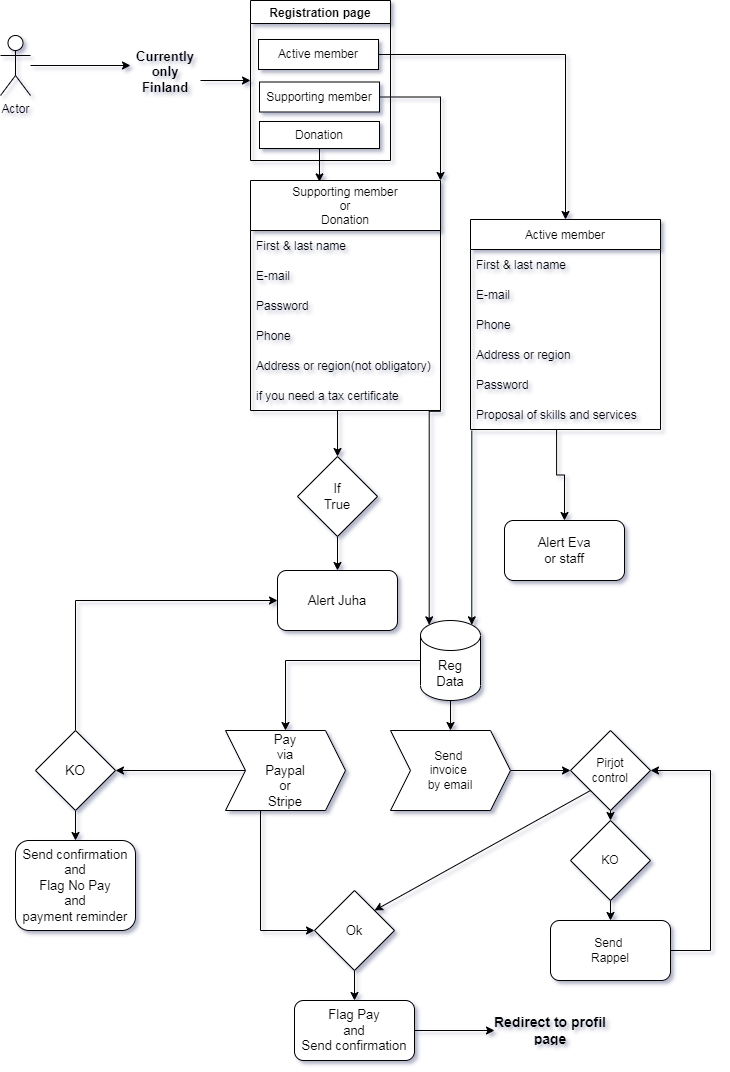

The diagram above was exported from draw.io. Its source (the exported page's mxGraphModel, read from the mxfile embedded in the PNG):
<mxGraphModel dx="2005" dy="1930" grid="1" gridSize="10" guides="1" tooltips="1" connect="1" arrows="1" fold="1" page="1" pageScale="1" pageWidth="827" pageHeight="1169" math="0" shadow="0">
  <root>
    <mxCell id="0" />
    <mxCell id="1" parent="0" />
    <mxCell id="20" style="edgeStyle=orthogonalEdgeStyle;rounded=0;orthogonalLoop=1;jettySize=auto;html=1;entryX=0;entryY=0.25;entryDx=0;entryDy=0;fontSize=13;" parent="1" source="2" target="19" edge="1">
      <mxGeometry relative="1" as="geometry" />
    </mxCell>
    <mxCell id="2" value="Actor" style="shape=umlActor;verticalLabelPosition=bottom;verticalAlign=top;html=1;outlineConnect=0;" parent="1" vertex="1">
      <mxGeometry x="-780" y="-1085" width="30" height="60" as="geometry" />
    </mxCell>
    <mxCell id="3" value="Registration page" style="swimlane;" parent="1" vertex="1">
      <mxGeometry x="-530" y="-1120" width="140" height="160" as="geometry" />
    </mxCell>
    <mxCell id="7" value="Active member" style="whiteSpace=wrap;html=1;" parent="3" vertex="1">
      <mxGeometry x="8" y="39" width="120" height="30" as="geometry" />
    </mxCell>
    <mxCell id="8" value="Supporting member" style="whiteSpace=wrap;html=1;" parent="3" vertex="1">
      <mxGeometry x="9" y="81.5" width="120" height="30" as="geometry" />
    </mxCell>
    <mxCell id="9" value="Donation" style="whiteSpace=wrap;html=1;" parent="3" vertex="1">
      <mxGeometry x="9" y="121" width="120" height="27" as="geometry" />
    </mxCell>
    <mxCell id="38" style="edgeStyle=orthogonalEdgeStyle;rounded=0;orthogonalLoop=1;jettySize=auto;html=1;fontSize=13;entryX=0.855;entryY=0;entryDx=0;entryDy=4.35;entryPerimeter=0;exitX=0.007;exitY=1.033;exitDx=0;exitDy=0;exitPerimeter=0;" parent="1" source="13" target="37" edge="1">
      <mxGeometry relative="1" as="geometry">
        <mxPoint x="-309" y="-750" as="sourcePoint" />
      </mxGeometry>
    </mxCell>
    <mxCell id="10" value="Active member" style="swimlane;fontStyle=0;childLayout=stackLayout;horizontal=1;startSize=30;horizontalStack=0;resizeParent=1;resizeParentMax=0;resizeLast=0;collapsible=1;marginBottom=0;" parent="1" vertex="1">
      <mxGeometry x="-310" y="-901" width="190" height="210" as="geometry" />
    </mxCell>
    <object label="First &amp; last name" AZ="First and last name" BZ="E-mail address" CZ="Proposal of skills and services" id="11">
      <mxCell style="text;strokeColor=none;fillColor=none;align=left;verticalAlign=middle;spacingLeft=4;spacingRight=4;overflow=hidden;points=[[0,0.5],[1,0.5]];portConstraint=eastwest;rotatable=0;" parent="10" vertex="1">
        <mxGeometry y="30" width="190" height="30" as="geometry" />
      </mxCell>
    </object>
    <mxCell id="12" value="E-mail" style="text;strokeColor=none;fillColor=none;align=left;verticalAlign=middle;spacingLeft=4;spacingRight=4;overflow=hidden;points=[[0,0.5],[1,0.5]];portConstraint=eastwest;rotatable=0;" parent="10" vertex="1">
      <mxGeometry y="60" width="190" height="30" as="geometry" />
    </mxCell>
    <mxCell id="16" value="Phone" style="text;strokeColor=none;fillColor=none;align=left;verticalAlign=middle;spacingLeft=4;spacingRight=4;overflow=hidden;points=[[0,0.5],[1,0.5]];portConstraint=eastwest;rotatable=0;" parent="10" vertex="1">
      <mxGeometry y="90" width="190" height="30" as="geometry" />
    </mxCell>
    <mxCell id="53" value="Address or region" style="text;strokeColor=none;fillColor=none;align=left;verticalAlign=middle;spacingLeft=4;spacingRight=4;overflow=hidden;points=[[0,0.5],[1,0.5]];portConstraint=eastwest;rotatable=0;" parent="10" vertex="1">
      <mxGeometry y="120" width="190" height="30" as="geometry" />
    </mxCell>
    <mxCell id="55" value="Password" style="text;strokeColor=none;fillColor=none;align=left;verticalAlign=middle;spacingLeft=4;spacingRight=4;overflow=hidden;points=[[0,0.5],[1,0.5]];portConstraint=eastwest;rotatable=0;" parent="10" vertex="1">
      <mxGeometry y="150" width="190" height="30" as="geometry" />
    </mxCell>
    <mxCell id="13" value="Proposal of skills and services" style="text;strokeColor=none;fillColor=none;align=left;verticalAlign=middle;spacingLeft=4;spacingRight=4;overflow=hidden;points=[[0,0.5],[1,0.5]];portConstraint=eastwest;rotatable=0;" parent="10" vertex="1">
      <mxGeometry y="180" width="190" height="30" as="geometry" />
    </mxCell>
    <mxCell id="17" style="edgeStyle=orthogonalEdgeStyle;rounded=0;orthogonalLoop=1;jettySize=auto;html=1;" parent="1" source="7" target="10" edge="1">
      <mxGeometry relative="1" as="geometry" />
    </mxCell>
    <mxCell id="21" style="edgeStyle=orthogonalEdgeStyle;rounded=0;orthogonalLoop=1;jettySize=auto;html=1;entryX=0;entryY=0.5;entryDx=0;entryDy=0;fontSize=13;" parent="1" source="19" target="3" edge="1">
      <mxGeometry relative="1" as="geometry" />
    </mxCell>
    <mxCell id="19" value="&lt;h1 style=&quot;font-size: 13px;&quot;&gt;Currently only Finland&lt;/h1&gt;" style="text;html=1;strokeColor=none;fillColor=none;spacing=5;spacingTop=-20;whiteSpace=wrap;overflow=hidden;rounded=0;fontSize=13;align=center;fontStyle=0" parent="1" vertex="1">
      <mxGeometry x="-650" y="-1070" width="70" height="60" as="geometry" />
    </mxCell>
    <mxCell id="22" value="Supporting member&#10;or&#10;Donation" style="swimlane;fontStyle=0;childLayout=stackLayout;horizontal=1;startSize=50;horizontalStack=0;resizeParent=1;resizeParentMax=0;resizeLast=0;collapsible=1;marginBottom=0;" parent="1" vertex="1">
      <mxGeometry x="-530" y="-940" width="190" height="230" as="geometry" />
    </mxCell>
    <object label="First &amp; last name" AZ="First and last name" BZ="E-mail address" CZ="Proposal of skills and services" id="23">
      <mxCell style="text;strokeColor=none;fillColor=none;align=left;verticalAlign=middle;spacingLeft=4;spacingRight=4;overflow=hidden;points=[[0,0.5],[1,0.5]];portConstraint=eastwest;rotatable=0;" parent="22" vertex="1">
        <mxGeometry y="50" width="190" height="30" as="geometry" />
      </mxCell>
    </object>
    <mxCell id="24" value="E-mail" style="text;strokeColor=none;fillColor=none;align=left;verticalAlign=middle;spacingLeft=4;spacingRight=4;overflow=hidden;points=[[0,0.5],[1,0.5]];portConstraint=eastwest;rotatable=0;" parent="22" vertex="1">
      <mxGeometry y="80" width="190" height="30" as="geometry" />
    </mxCell>
    <mxCell id="56" value="Password" style="text;strokeColor=none;fillColor=none;align=left;verticalAlign=middle;spacingLeft=4;spacingRight=4;overflow=hidden;points=[[0,0.5],[1,0.5]];portConstraint=eastwest;rotatable=0;" parent="22" vertex="1">
      <mxGeometry y="110" width="190" height="30" as="geometry" />
    </mxCell>
    <mxCell id="54" value="Phone" style="text;strokeColor=none;fillColor=none;align=left;verticalAlign=middle;spacingLeft=4;spacingRight=4;overflow=hidden;points=[[0,0.5],[1,0.5]];portConstraint=eastwest;rotatable=0;" parent="22" vertex="1">
      <mxGeometry y="140" width="190" height="30" as="geometry" />
    </mxCell>
    <mxCell id="25" value="Address or region(not obligatory)" style="text;strokeColor=none;fillColor=none;align=left;verticalAlign=middle;spacingLeft=4;spacingRight=4;overflow=hidden;points=[[0,0.5],[1,0.5]];portConstraint=eastwest;rotatable=0;" parent="22" vertex="1">
      <mxGeometry y="170" width="190" height="30" as="geometry" />
    </mxCell>
    <mxCell id="26" value="if you need a tax certificate" style="text;strokeColor=none;fillColor=none;align=left;verticalAlign=middle;spacingLeft=4;spacingRight=4;overflow=hidden;points=[[0,0.5],[1,0.5]];portConstraint=eastwest;rotatable=0;" parent="22" vertex="1">
      <mxGeometry y="200" width="190" height="30" as="geometry" />
    </mxCell>
    <mxCell id="27" style="edgeStyle=orthogonalEdgeStyle;rounded=0;orthogonalLoop=1;jettySize=auto;html=1;entryX=1;entryY=0;entryDx=0;entryDy=0;fontSize=13;" parent="1" source="8" target="22" edge="1">
      <mxGeometry relative="1" as="geometry">
        <Array as="points">
          <mxPoint x="-340" y="-1023" />
        </Array>
      </mxGeometry>
    </mxCell>
    <mxCell id="29" style="edgeStyle=orthogonalEdgeStyle;rounded=0;orthogonalLoop=1;jettySize=auto;html=1;entryX=0.363;entryY=0.006;entryDx=0;entryDy=0;entryPerimeter=0;fontSize=13;" parent="1" source="9" target="22" edge="1">
      <mxGeometry relative="1" as="geometry" />
    </mxCell>
    <mxCell id="33" style="edgeStyle=orthogonalEdgeStyle;rounded=0;orthogonalLoop=1;jettySize=auto;html=1;fontSize=13;" parent="1" source="30" target="32" edge="1">
      <mxGeometry relative="1" as="geometry" />
    </mxCell>
    <mxCell id="30" value="If&lt;br&gt;True" style="rhombus;whiteSpace=wrap;html=1;fontSize=13;" parent="1" vertex="1">
      <mxGeometry x="-483" y="-664" width="80" height="80" as="geometry" />
    </mxCell>
    <mxCell id="31" style="edgeStyle=orthogonalEdgeStyle;rounded=0;orthogonalLoop=1;jettySize=auto;html=1;fontSize=13;exitX=0.458;exitY=1;exitDx=0;exitDy=0;exitPerimeter=0;" parent="1" source="26" target="30" edge="1">
      <mxGeometry relative="1" as="geometry" />
    </mxCell>
    <mxCell id="32" value="Alert Juha" style="rounded=1;whiteSpace=wrap;html=1;fontSize=13;" parent="1" vertex="1">
      <mxGeometry x="-503" y="-550" width="120" height="60" as="geometry" />
    </mxCell>
    <mxCell id="34" value="Alert Eva&lt;br&gt;or staff" style="rounded=1;whiteSpace=wrap;html=1;fontSize=13;" parent="1" vertex="1">
      <mxGeometry x="-276" y="-600" width="120" height="60" as="geometry" />
    </mxCell>
    <mxCell id="36" style="edgeStyle=orthogonalEdgeStyle;rounded=0;orthogonalLoop=1;jettySize=auto;html=1;entryX=0.5;entryY=0;entryDx=0;entryDy=0;fontSize=13;exitX=0.453;exitY=1;exitDx=0;exitDy=0;exitPerimeter=0;" parent="1" source="13" target="34" edge="1">
      <mxGeometry relative="1" as="geometry">
        <mxPoint x="-215" y="-740" as="sourcePoint" />
      </mxGeometry>
    </mxCell>
    <mxCell id="41" style="edgeStyle=orthogonalEdgeStyle;rounded=0;orthogonalLoop=1;jettySize=auto;html=1;fontSize=13;" parent="1" source="37" target="40" edge="1">
      <mxGeometry relative="1" as="geometry" />
    </mxCell>
    <mxCell id="37" value="Reg&lt;br&gt;Data" style="shape=cylinder3;whiteSpace=wrap;html=1;boundedLbl=1;backgroundOutline=1;size=15;fontSize=13;" parent="1" vertex="1">
      <mxGeometry x="-360" y="-500" width="60" height="80" as="geometry" />
    </mxCell>
    <mxCell id="43" style="edgeStyle=orthogonalEdgeStyle;rounded=0;orthogonalLoop=1;jettySize=auto;html=1;entryX=0;entryY=0.5;entryDx=0;entryDy=0;fontSize=13;" parent="1" source="40" target="42" edge="1">
      <mxGeometry relative="1" as="geometry">
        <Array as="points">
          <mxPoint x="-520" y="-190" />
        </Array>
      </mxGeometry>
    </mxCell>
    <mxCell id="49" style="edgeStyle=orthogonalEdgeStyle;rounded=0;orthogonalLoop=1;jettySize=auto;html=1;entryX=1;entryY=0.5;entryDx=0;entryDy=0;fontSize=14;" parent="1" source="40" target="48" edge="1">
      <mxGeometry relative="1" as="geometry" />
    </mxCell>
    <mxCell id="40" value="Pay&lt;br&gt;via&lt;br&gt;Paypal&lt;br&gt;or&lt;br&gt;Stripe" style="shape=step;perimeter=stepPerimeter;whiteSpace=wrap;html=1;fixedSize=1;fontSize=13;" parent="1" vertex="1">
      <mxGeometry x="-555" y="-390" width="120" height="80" as="geometry" />
    </mxCell>
    <mxCell id="45" style="edgeStyle=orthogonalEdgeStyle;rounded=0;orthogonalLoop=1;jettySize=auto;html=1;entryX=0.5;entryY=0;entryDx=0;entryDy=0;fontSize=13;" parent="1" source="42" target="44" edge="1">
      <mxGeometry relative="1" as="geometry" />
    </mxCell>
    <mxCell id="42" value="Ok" style="rhombus;whiteSpace=wrap;html=1;fontSize=13;" parent="1" vertex="1">
      <mxGeometry x="-466" y="-230" width="80" height="80" as="geometry" />
    </mxCell>
    <mxCell id="47" style="edgeStyle=orthogonalEdgeStyle;rounded=0;orthogonalLoop=1;jettySize=auto;html=1;fontSize=14;" parent="1" source="44" edge="1">
      <mxGeometry relative="1" as="geometry">
        <mxPoint x="-286" y="-90" as="targetPoint" />
      </mxGeometry>
    </mxCell>
    <mxCell id="44" value="Flag Pay&lt;br&gt;and&lt;br&gt;Send confirmation" style="rounded=1;whiteSpace=wrap;html=1;fontSize=13;" parent="1" vertex="1">
      <mxGeometry x="-486" y="-120" width="120" height="60" as="geometry" />
    </mxCell>
    <mxCell id="46" value="&lt;h1 style=&quot;font-size: 14px&quot;&gt;Redirect to profil page&lt;/h1&gt;" style="text;html=1;strokeColor=none;fillColor=none;spacing=5;spacingTop=-20;whiteSpace=wrap;overflow=hidden;rounded=0;fontSize=14;align=center;" parent="1" vertex="1">
      <mxGeometry x="-290" y="-105" width="120" height="30" as="geometry" />
    </mxCell>
    <mxCell id="51" style="edgeStyle=orthogonalEdgeStyle;rounded=0;orthogonalLoop=1;jettySize=auto;html=1;fontSize=14;" parent="1" source="48" target="50" edge="1">
      <mxGeometry relative="1" as="geometry" />
    </mxCell>
    <mxCell id="52" style="edgeStyle=orthogonalEdgeStyle;rounded=0;orthogonalLoop=1;jettySize=auto;html=1;entryX=0;entryY=0.5;entryDx=0;entryDy=0;fontSize=14;" parent="1" source="48" target="32" edge="1">
      <mxGeometry relative="1" as="geometry">
        <Array as="points">
          <mxPoint x="-705" y="-520" />
        </Array>
      </mxGeometry>
    </mxCell>
    <mxCell id="48" value="KO" style="rhombus;whiteSpace=wrap;html=1;fontSize=14;" parent="1" vertex="1">
      <mxGeometry x="-745" y="-390" width="80" height="80" as="geometry" />
    </mxCell>
    <mxCell id="50" value="Send confirmation&lt;br&gt;and&lt;br&gt;Flag No Pay&lt;br&gt;and&lt;br&gt;payment reminder" style="rounded=1;whiteSpace=wrap;html=1;fontSize=13;" parent="1" vertex="1">
      <mxGeometry x="-765" y="-280" width="120" height="90" as="geometry" />
    </mxCell>
    <mxCell id="57" style="edgeStyle=orthogonalEdgeStyle;rounded=0;orthogonalLoop=1;jettySize=auto;html=1;entryX=0.145;entryY=0;entryDx=0;entryDy=4.35;entryPerimeter=0;exitX=1.001;exitY=1.027;exitDx=0;exitDy=0;exitPerimeter=0;" parent="1" source="26" target="37" edge="1">
      <mxGeometry relative="1" as="geometry">
        <Array as="points">
          <mxPoint x="-351" y="-709" />
        </Array>
      </mxGeometry>
    </mxCell>
    <mxCell id="58" value="Send &lt;br&gt;invoice &lt;br&gt;by email" style="shape=step;perimeter=stepPerimeter;whiteSpace=wrap;html=1;fixedSize=1;" vertex="1" parent="1">
      <mxGeometry x="-390" y="-390" width="120" height="80" as="geometry" />
    </mxCell>
    <mxCell id="59" value="" style="endArrow=classic;html=1;rounded=0;exitX=0.5;exitY=1;exitDx=0;exitDy=0;exitPerimeter=0;entryX=0.5;entryY=0;entryDx=0;entryDy=0;" edge="1" parent="1" source="37" target="58">
      <mxGeometry width="50" height="50" relative="1" as="geometry">
        <mxPoint x="-280" y="-190" as="sourcePoint" />
        <mxPoint x="-230" y="-240" as="targetPoint" />
      </mxGeometry>
    </mxCell>
    <mxCell id="65" style="edgeStyle=orthogonalEdgeStyle;rounded=0;orthogonalLoop=1;jettySize=auto;html=1;exitX=0.5;exitY=1;exitDx=0;exitDy=0;entryX=0.5;entryY=0;entryDx=0;entryDy=0;" edge="1" parent="1" source="60" target="64">
      <mxGeometry relative="1" as="geometry" />
    </mxCell>
    <mxCell id="60" value="Pirjot&lt;br&gt;control" style="rhombus;whiteSpace=wrap;html=1;" vertex="1" parent="1">
      <mxGeometry x="-210" y="-390" width="80" height="80" as="geometry" />
    </mxCell>
    <mxCell id="61" value="" style="endArrow=classic;html=1;rounded=0;exitX=1;exitY=0.5;exitDx=0;exitDy=0;" edge="1" parent="1" source="58" target="60">
      <mxGeometry width="50" height="50" relative="1" as="geometry">
        <mxPoint x="-280" y="-210" as="sourcePoint" />
        <mxPoint x="-230" y="-260" as="targetPoint" />
      </mxGeometry>
    </mxCell>
    <mxCell id="62" value="" style="endArrow=classic;html=1;rounded=0;exitX=0;exitY=1;exitDx=0;exitDy=0;entryX=1;entryY=0;entryDx=0;entryDy=0;" edge="1" parent="1" source="60" target="42">
      <mxGeometry width="50" height="50" relative="1" as="geometry">
        <mxPoint x="-280" y="-210" as="sourcePoint" />
        <mxPoint x="-230" y="-260" as="targetPoint" />
      </mxGeometry>
    </mxCell>
    <mxCell id="63" value="Send&amp;nbsp;&lt;br&gt;Rappel" style="rounded=1;whiteSpace=wrap;html=1;" vertex="1" parent="1">
      <mxGeometry x="-230" y="-200" width="120" height="60" as="geometry" />
    </mxCell>
    <mxCell id="66" style="edgeStyle=orthogonalEdgeStyle;rounded=0;orthogonalLoop=1;jettySize=auto;html=1;exitX=0.5;exitY=1;exitDx=0;exitDy=0;entryX=0.5;entryY=0;entryDx=0;entryDy=0;" edge="1" parent="1" source="64" target="63">
      <mxGeometry relative="1" as="geometry" />
    </mxCell>
    <mxCell id="64" value="KO" style="rhombus;whiteSpace=wrap;html=1;" vertex="1" parent="1">
      <mxGeometry x="-210" y="-300" width="80" height="80" as="geometry" />
    </mxCell>
    <mxCell id="67" value="" style="endArrow=classic;html=1;rounded=0;exitX=1;exitY=0.5;exitDx=0;exitDy=0;entryX=1;entryY=0.5;entryDx=0;entryDy=0;" edge="1" parent="1" source="63" target="60">
      <mxGeometry width="50" height="50" relative="1" as="geometry">
        <mxPoint x="-280" y="-220" as="sourcePoint" />
        <mxPoint x="-230" y="-270" as="targetPoint" />
        <Array as="points">
          <mxPoint x="-70" y="-170" />
          <mxPoint x="-70" y="-350" />
        </Array>
      </mxGeometry>
    </mxCell>
  </root>
</mxGraphModel>